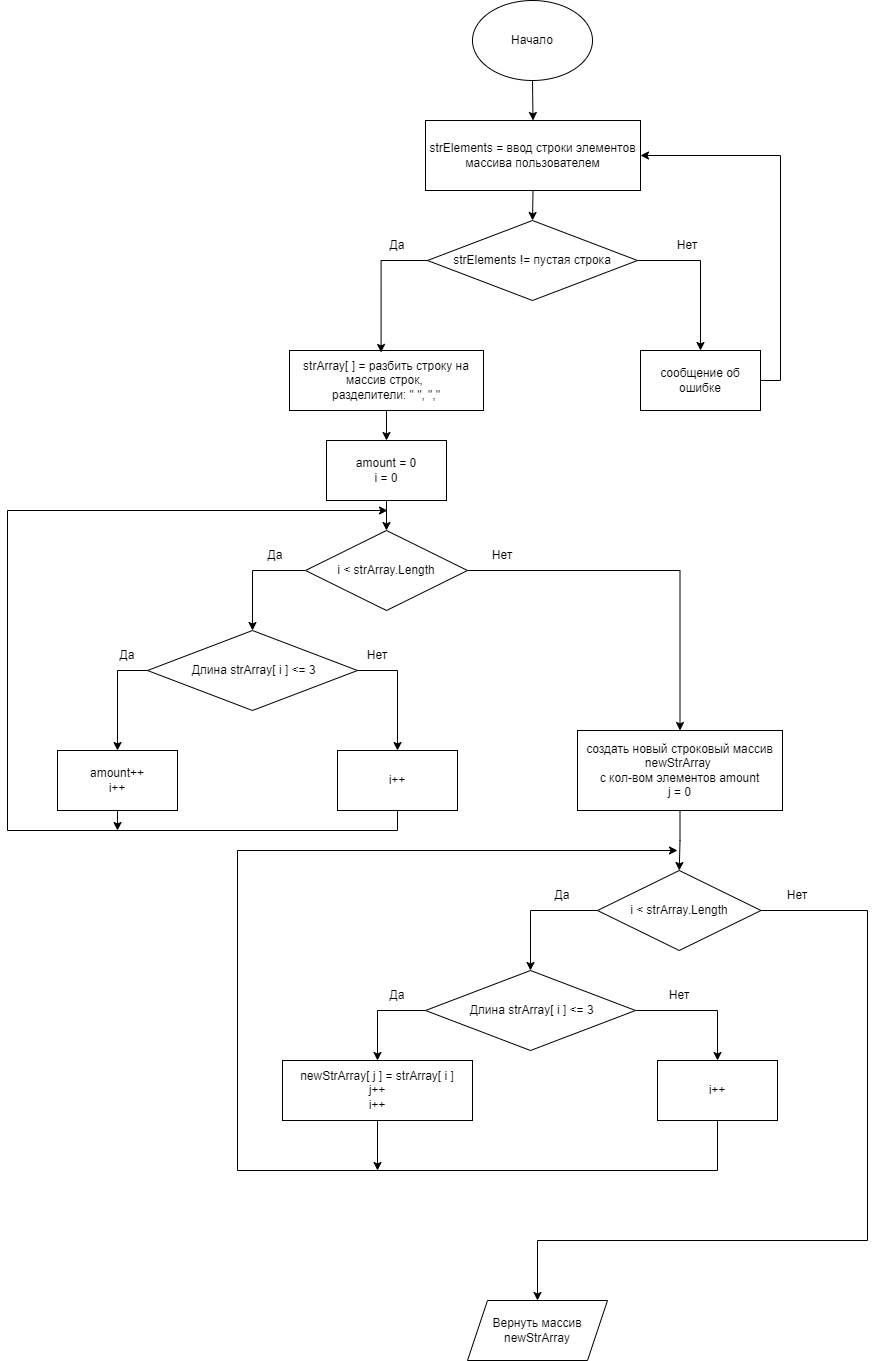

The diagram above was exported from draw.io. Its source (the exported page's mxGraphModel, read from the mxfile embedded in the PNG):
<mxGraphModel dx="2272" dy="705" grid="1" gridSize="10" guides="1" tooltips="1" connect="1" arrows="1" fold="1" page="1" pageScale="1" pageWidth="850" pageHeight="1100" math="0" shadow="0">
  <root>
    <mxCell id="0" />
    <mxCell id="1" parent="0" />
    <mxCell id="0xITC8acumTXvnlRZSdQ-1" value="Начало" style="ellipse;whiteSpace=wrap;html=1;" vertex="1" parent="1">
      <mxGeometry x="365" y="70" width="120" height="80" as="geometry" />
    </mxCell>
    <mxCell id="0xITC8acumTXvnlRZSdQ-6" style="edgeStyle=orthogonalEdgeStyle;rounded=0;orthogonalLoop=1;jettySize=auto;html=1;exitX=0.5;exitY=1;exitDx=0;exitDy=0;entryX=0.5;entryY=0;entryDx=0;entryDy=0;" edge="1" parent="1" source="0xITC8acumTXvnlRZSdQ-2" target="0xITC8acumTXvnlRZSdQ-4">
      <mxGeometry relative="1" as="geometry" />
    </mxCell>
    <mxCell id="0xITC8acumTXvnlRZSdQ-2" value="strElements = ввод строки элементов массива пользователем" style="rounded=0;whiteSpace=wrap;html=1;" vertex="1" parent="1">
      <mxGeometry x="318" y="190" width="215" height="70" as="geometry" />
    </mxCell>
    <mxCell id="0xITC8acumTXvnlRZSdQ-17" style="edgeStyle=orthogonalEdgeStyle;rounded=0;orthogonalLoop=1;jettySize=auto;html=1;entryX=0.5;entryY=0;entryDx=0;entryDy=0;" edge="1" parent="1" source="0xITC8acumTXvnlRZSdQ-3" target="0xITC8acumTXvnlRZSdQ-15">
      <mxGeometry relative="1" as="geometry" />
    </mxCell>
    <mxCell id="0xITC8acumTXvnlRZSdQ-3" value="strArray[ ] = разбить строку на массив строк, &lt;br&gt;разделители: &quot; &quot;, &quot;,&quot;" style="rounded=0;whiteSpace=wrap;html=1;" vertex="1" parent="1">
      <mxGeometry x="182" y="420" width="194" height="60" as="geometry" />
    </mxCell>
    <mxCell id="0xITC8acumTXvnlRZSdQ-7" style="edgeStyle=orthogonalEdgeStyle;rounded=0;orthogonalLoop=1;jettySize=auto;html=1;exitX=0;exitY=0.5;exitDx=0;exitDy=0;entryX=0.472;entryY=0.033;entryDx=0;entryDy=0;entryPerimeter=0;" edge="1" parent="1" source="0xITC8acumTXvnlRZSdQ-4" target="0xITC8acumTXvnlRZSdQ-3">
      <mxGeometry relative="1" as="geometry" />
    </mxCell>
    <mxCell id="0xITC8acumTXvnlRZSdQ-9" style="edgeStyle=orthogonalEdgeStyle;rounded=0;orthogonalLoop=1;jettySize=auto;html=1;exitX=1;exitY=0.5;exitDx=0;exitDy=0;entryX=0.5;entryY=0;entryDx=0;entryDy=0;" edge="1" parent="1" source="0xITC8acumTXvnlRZSdQ-4" target="0xITC8acumTXvnlRZSdQ-8">
      <mxGeometry relative="1" as="geometry" />
    </mxCell>
    <mxCell id="0xITC8acumTXvnlRZSdQ-4" value="strElements != пустая строка" style="rhombus;whiteSpace=wrap;html=1;" vertex="1" parent="1">
      <mxGeometry x="320" y="290" width="210" height="80" as="geometry" />
    </mxCell>
    <mxCell id="0xITC8acumTXvnlRZSdQ-5" value="" style="endArrow=classic;html=1;rounded=0;exitX=0.5;exitY=1;exitDx=0;exitDy=0;entryX=0.5;entryY=0;entryDx=0;entryDy=0;" edge="1" parent="1" source="0xITC8acumTXvnlRZSdQ-1" target="0xITC8acumTXvnlRZSdQ-2">
      <mxGeometry width="50" height="50" relative="1" as="geometry">
        <mxPoint x="400" y="350" as="sourcePoint" />
        <mxPoint x="450" y="300" as="targetPoint" />
      </mxGeometry>
    </mxCell>
    <mxCell id="0xITC8acumTXvnlRZSdQ-10" style="edgeStyle=orthogonalEdgeStyle;rounded=0;orthogonalLoop=1;jettySize=auto;html=1;exitX=1;exitY=0.5;exitDx=0;exitDy=0;entryX=1;entryY=0.5;entryDx=0;entryDy=0;" edge="1" parent="1" source="0xITC8acumTXvnlRZSdQ-8" target="0xITC8acumTXvnlRZSdQ-2">
      <mxGeometry relative="1" as="geometry">
        <mxPoint x="700" y="160" as="targetPoint" />
      </mxGeometry>
    </mxCell>
    <mxCell id="0xITC8acumTXvnlRZSdQ-8" value="сообщение об ошибке" style="rounded=0;whiteSpace=wrap;html=1;" vertex="1" parent="1">
      <mxGeometry x="533" y="420" width="120" height="60" as="geometry" />
    </mxCell>
    <mxCell id="0xITC8acumTXvnlRZSdQ-11" value="Да" style="text;html=1;strokeColor=none;fillColor=none;align=center;verticalAlign=middle;whiteSpace=wrap;rounded=0;" vertex="1" parent="1">
      <mxGeometry x="260" y="300" width="60" height="30" as="geometry" />
    </mxCell>
    <mxCell id="0xITC8acumTXvnlRZSdQ-12" value="Нет" style="text;html=1;strokeColor=none;fillColor=none;align=center;verticalAlign=middle;whiteSpace=wrap;rounded=0;" vertex="1" parent="1">
      <mxGeometry x="550" y="300" width="60" height="30" as="geometry" />
    </mxCell>
    <mxCell id="0xITC8acumTXvnlRZSdQ-25" style="edgeStyle=orthogonalEdgeStyle;rounded=0;orthogonalLoop=1;jettySize=auto;html=1;" edge="1" parent="1" source="0xITC8acumTXvnlRZSdQ-14">
      <mxGeometry relative="1" as="geometry">
        <mxPoint x="10" y="820" as="targetPoint" />
      </mxGeometry>
    </mxCell>
    <mxCell id="0xITC8acumTXvnlRZSdQ-29" style="edgeStyle=orthogonalEdgeStyle;rounded=0;orthogonalLoop=1;jettySize=auto;html=1;exitX=1;exitY=0.5;exitDx=0;exitDy=0;entryX=0.5;entryY=0;entryDx=0;entryDy=0;" edge="1" parent="1" source="0xITC8acumTXvnlRZSdQ-14" target="0xITC8acumTXvnlRZSdQ-34">
      <mxGeometry relative="1" as="geometry" />
    </mxCell>
    <mxCell id="0xITC8acumTXvnlRZSdQ-14" value="&amp;nbsp;Длина strArray[ i ] &amp;lt;= 3" style="rhombus;whiteSpace=wrap;html=1;" vertex="1" parent="1">
      <mxGeometry x="40" y="700" width="210" height="80" as="geometry" />
    </mxCell>
    <mxCell id="0xITC8acumTXvnlRZSdQ-23" style="edgeStyle=orthogonalEdgeStyle;rounded=0;orthogonalLoop=1;jettySize=auto;html=1;exitX=0.5;exitY=1;exitDx=0;exitDy=0;entryX=0.5;entryY=0;entryDx=0;entryDy=0;" edge="1" parent="1" source="0xITC8acumTXvnlRZSdQ-15" target="0xITC8acumTXvnlRZSdQ-21">
      <mxGeometry relative="1" as="geometry" />
    </mxCell>
    <mxCell id="0xITC8acumTXvnlRZSdQ-15" value="amount = 0&lt;br&gt;i = 0" style="rounded=0;whiteSpace=wrap;html=1;" vertex="1" parent="1">
      <mxGeometry x="219" y="510" width="120" height="60" as="geometry" />
    </mxCell>
    <mxCell id="0xITC8acumTXvnlRZSdQ-35" style="edgeStyle=orthogonalEdgeStyle;rounded=0;orthogonalLoop=1;jettySize=auto;html=1;exitX=0.5;exitY=1;exitDx=0;exitDy=0;" edge="1" parent="1" source="0xITC8acumTXvnlRZSdQ-19">
      <mxGeometry relative="1" as="geometry">
        <mxPoint x="10" y="900" as="targetPoint" />
      </mxGeometry>
    </mxCell>
    <mxCell id="0xITC8acumTXvnlRZSdQ-19" value="amount++&lt;br&gt;i++" style="rounded=0;whiteSpace=wrap;html=1;" vertex="1" parent="1">
      <mxGeometry x="-50" y="820" width="120" height="60" as="geometry" />
    </mxCell>
    <mxCell id="0xITC8acumTXvnlRZSdQ-24" style="edgeStyle=orthogonalEdgeStyle;rounded=0;orthogonalLoop=1;jettySize=auto;html=1;exitX=0;exitY=0.5;exitDx=0;exitDy=0;entryX=0.5;entryY=0;entryDx=0;entryDy=0;" edge="1" parent="1" source="0xITC8acumTXvnlRZSdQ-21" target="0xITC8acumTXvnlRZSdQ-14">
      <mxGeometry relative="1" as="geometry" />
    </mxCell>
    <mxCell id="0xITC8acumTXvnlRZSdQ-38" style="edgeStyle=orthogonalEdgeStyle;rounded=0;orthogonalLoop=1;jettySize=auto;html=1;exitX=1;exitY=0.5;exitDx=0;exitDy=0;" edge="1" parent="1" source="0xITC8acumTXvnlRZSdQ-21" target="0xITC8acumTXvnlRZSdQ-37">
      <mxGeometry relative="1" as="geometry" />
    </mxCell>
    <mxCell id="0xITC8acumTXvnlRZSdQ-21" value="i &amp;lt; strArray.Length" style="rhombus;whiteSpace=wrap;html=1;" vertex="1" parent="1">
      <mxGeometry x="198" y="600" width="162" height="80" as="geometry" />
    </mxCell>
    <mxCell id="0xITC8acumTXvnlRZSdQ-27" value="Да" style="text;html=1;strokeColor=none;fillColor=none;align=center;verticalAlign=middle;whiteSpace=wrap;rounded=0;" vertex="1" parent="1">
      <mxGeometry x="138" y="610" width="60" height="30" as="geometry" />
    </mxCell>
    <mxCell id="0xITC8acumTXvnlRZSdQ-28" value="Нет" style="text;html=1;strokeColor=none;fillColor=none;align=center;verticalAlign=middle;whiteSpace=wrap;rounded=0;" vertex="1" parent="1">
      <mxGeometry x="365" y="610" width="60" height="30" as="geometry" />
    </mxCell>
    <mxCell id="0xITC8acumTXvnlRZSdQ-30" value="Да" style="text;html=1;strokeColor=none;fillColor=none;align=center;verticalAlign=middle;whiteSpace=wrap;rounded=0;" vertex="1" parent="1">
      <mxGeometry x="-10" y="710" width="60" height="30" as="geometry" />
    </mxCell>
    <mxCell id="0xITC8acumTXvnlRZSdQ-31" value="Нет" style="text;html=1;strokeColor=none;fillColor=none;align=center;verticalAlign=middle;whiteSpace=wrap;rounded=0;" vertex="1" parent="1">
      <mxGeometry x="240" y="710" width="60" height="30" as="geometry" />
    </mxCell>
    <mxCell id="0xITC8acumTXvnlRZSdQ-36" style="edgeStyle=orthogonalEdgeStyle;rounded=0;orthogonalLoop=1;jettySize=auto;html=1;exitX=0.5;exitY=1;exitDx=0;exitDy=0;" edge="1" parent="1" source="0xITC8acumTXvnlRZSdQ-34">
      <mxGeometry relative="1" as="geometry">
        <mxPoint x="280" y="580" as="targetPoint" />
        <Array as="points">
          <mxPoint x="290" y="900" />
          <mxPoint x="-100" y="900" />
          <mxPoint x="-100" y="580" />
        </Array>
      </mxGeometry>
    </mxCell>
    <mxCell id="0xITC8acumTXvnlRZSdQ-34" value="i++" style="rounded=0;whiteSpace=wrap;html=1;" vertex="1" parent="1">
      <mxGeometry x="230" y="820" width="120" height="60" as="geometry" />
    </mxCell>
    <mxCell id="0xITC8acumTXvnlRZSdQ-41" style="edgeStyle=orthogonalEdgeStyle;rounded=0;orthogonalLoop=1;jettySize=auto;html=1;exitX=0.5;exitY=1;exitDx=0;exitDy=0;entryX=0.5;entryY=0;entryDx=0;entryDy=0;" edge="1" parent="1" source="0xITC8acumTXvnlRZSdQ-37" target="0xITC8acumTXvnlRZSdQ-40">
      <mxGeometry relative="1" as="geometry" />
    </mxCell>
    <mxCell id="0xITC8acumTXvnlRZSdQ-37" value="создать новый строковый массив&lt;br&gt;newStrArray &lt;br&gt;с кол-вом элементов amount&lt;br&gt;j = 0" style="rounded=0;whiteSpace=wrap;html=1;" vertex="1" parent="1">
      <mxGeometry x="470" y="800" width="205" height="80" as="geometry" />
    </mxCell>
    <mxCell id="0xITC8acumTXvnlRZSdQ-54" style="edgeStyle=orthogonalEdgeStyle;rounded=0;orthogonalLoop=1;jettySize=auto;html=1;exitX=0;exitY=0.5;exitDx=0;exitDy=0;entryX=0.5;entryY=0;entryDx=0;entryDy=0;" edge="1" parent="1" source="0xITC8acumTXvnlRZSdQ-40" target="0xITC8acumTXvnlRZSdQ-42">
      <mxGeometry relative="1" as="geometry" />
    </mxCell>
    <mxCell id="0xITC8acumTXvnlRZSdQ-57" style="edgeStyle=orthogonalEdgeStyle;rounded=0;orthogonalLoop=1;jettySize=auto;html=1;entryX=0.5;entryY=0;entryDx=0;entryDy=0;" edge="1" parent="1" source="0xITC8acumTXvnlRZSdQ-40" target="0xITC8acumTXvnlRZSdQ-55">
      <mxGeometry relative="1" as="geometry">
        <Array as="points">
          <mxPoint x="760" y="980" />
          <mxPoint x="760" y="1310" />
          <mxPoint x="430" y="1310" />
        </Array>
      </mxGeometry>
    </mxCell>
    <mxCell id="0xITC8acumTXvnlRZSdQ-40" value="i &amp;lt; strArray.Length" style="rhombus;whiteSpace=wrap;html=1;" vertex="1" parent="1">
      <mxGeometry x="490" y="940" width="163.5" height="80" as="geometry" />
    </mxCell>
    <mxCell id="0xITC8acumTXvnlRZSdQ-47" style="edgeStyle=orthogonalEdgeStyle;rounded=0;orthogonalLoop=1;jettySize=auto;html=1;exitX=0;exitY=0.5;exitDx=0;exitDy=0;" edge="1" parent="1" source="0xITC8acumTXvnlRZSdQ-42" target="0xITC8acumTXvnlRZSdQ-45">
      <mxGeometry relative="1" as="geometry" />
    </mxCell>
    <mxCell id="0xITC8acumTXvnlRZSdQ-48" style="edgeStyle=orthogonalEdgeStyle;rounded=0;orthogonalLoop=1;jettySize=auto;html=1;entryX=0.5;entryY=0;entryDx=0;entryDy=0;" edge="1" parent="1" source="0xITC8acumTXvnlRZSdQ-42" target="0xITC8acumTXvnlRZSdQ-46">
      <mxGeometry relative="1" as="geometry">
        <mxPoint x="590" y="1110" as="targetPoint" />
      </mxGeometry>
    </mxCell>
    <mxCell id="0xITC8acumTXvnlRZSdQ-42" value="&amp;nbsp;Длина strArray[ i ] &amp;lt;= 3" style="rhombus;whiteSpace=wrap;html=1;" vertex="1" parent="1">
      <mxGeometry x="318" y="1040" width="210" height="80" as="geometry" />
    </mxCell>
    <mxCell id="0xITC8acumTXvnlRZSdQ-44" value="Да" style="text;html=1;strokeColor=none;fillColor=none;align=center;verticalAlign=middle;whiteSpace=wrap;rounded=0;" vertex="1" parent="1">
      <mxGeometry x="425" y="950" width="60" height="30" as="geometry" />
    </mxCell>
    <mxCell id="0xITC8acumTXvnlRZSdQ-51" style="edgeStyle=orthogonalEdgeStyle;rounded=0;orthogonalLoop=1;jettySize=auto;html=1;" edge="1" parent="1" source="0xITC8acumTXvnlRZSdQ-45">
      <mxGeometry relative="1" as="geometry">
        <mxPoint x="270" y="1240" as="targetPoint" />
      </mxGeometry>
    </mxCell>
    <mxCell id="0xITC8acumTXvnlRZSdQ-45" value="newStrArray[ j ] = strArray[ i ]&lt;br&gt;j++&lt;br&gt;i++" style="rounded=0;whiteSpace=wrap;html=1;" vertex="1" parent="1">
      <mxGeometry x="175" y="1130" width="190" height="60" as="geometry" />
    </mxCell>
    <mxCell id="0xITC8acumTXvnlRZSdQ-50" style="edgeStyle=orthogonalEdgeStyle;rounded=0;orthogonalLoop=1;jettySize=auto;html=1;" edge="1" parent="1" source="0xITC8acumTXvnlRZSdQ-46">
      <mxGeometry relative="1" as="geometry">
        <mxPoint x="570" y="920" as="targetPoint" />
        <Array as="points">
          <mxPoint x="610" y="1240" />
          <mxPoint x="130" y="1240" />
          <mxPoint x="130" y="920" />
          <mxPoint x="570" y="920" />
        </Array>
      </mxGeometry>
    </mxCell>
    <mxCell id="0xITC8acumTXvnlRZSdQ-46" value="i++" style="rounded=0;whiteSpace=wrap;html=1;" vertex="1" parent="1">
      <mxGeometry x="550" y="1130" width="120" height="60" as="geometry" />
    </mxCell>
    <mxCell id="0xITC8acumTXvnlRZSdQ-52" value="Да" style="text;html=1;strokeColor=none;fillColor=none;align=center;verticalAlign=middle;whiteSpace=wrap;rounded=0;" vertex="1" parent="1">
      <mxGeometry x="260" y="1050" width="60" height="30" as="geometry" />
    </mxCell>
    <mxCell id="0xITC8acumTXvnlRZSdQ-53" value="Нет" style="text;html=1;strokeColor=none;fillColor=none;align=center;verticalAlign=middle;whiteSpace=wrap;rounded=0;" vertex="1" parent="1">
      <mxGeometry x="541.75" y="1050" width="60" height="30" as="geometry" />
    </mxCell>
    <mxCell id="0xITC8acumTXvnlRZSdQ-55" value="Вернуть массив newStrArray" style="shape=parallelogram;perimeter=parallelogramPerimeter;whiteSpace=wrap;html=1;fixedSize=1;" vertex="1" parent="1">
      <mxGeometry x="360" y="1370" width="140" height="60" as="geometry" />
    </mxCell>
    <mxCell id="0xITC8acumTXvnlRZSdQ-58" value="Нет" style="text;html=1;strokeColor=none;fillColor=none;align=center;verticalAlign=middle;whiteSpace=wrap;rounded=0;" vertex="1" parent="1">
      <mxGeometry x="660" y="950" width="60" height="30" as="geometry" />
    </mxCell>
  </root>
</mxGraphModel>